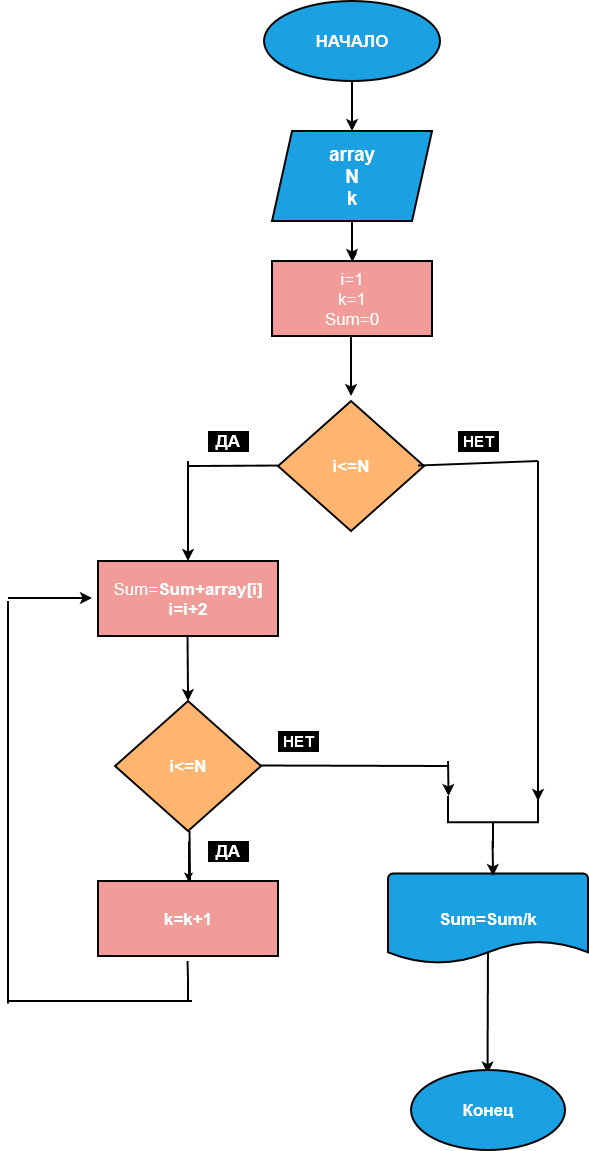

The diagram above was exported from draw.io. Its source (the exported page's mxGraphModel, read from the mxfile embedded in the PNG):
<mxGraphModel dx="1030" dy="563" grid="1" gridSize="10" guides="1" tooltips="1" connect="1" arrows="1" fold="1" page="1" pageScale="1" pageWidth="827" pageHeight="1169" math="0" shadow="0">
  <root>
    <mxCell id="0" />
    <mxCell id="1" parent="0" />
    <mxCell id="GwTdPZFN9mytjQK3vSqh-289" parent="1" style="ellipse;whiteSpace=wrap;html=1;fillColor=#1ba1e2;strokeColor=#020202;fontColor=#ffffff;strokeWidth=2;" value="&lt;font style=&quot;font-size: 17px;&quot;&gt;&lt;b&gt;НАЧАЛО&lt;/b&gt;&lt;/font&gt;" vertex="1">
      <mxGeometry height="80" width="176" x="326" y="20" as="geometry" />
    </mxCell>
    <mxCell id="GwTdPZFN9mytjQK3vSqh-290" edge="1" parent="1" style="endArrow=classic;html=1;rounded=0;fontFamily=Helvetica;fontSize=12;fontColor=#ffffff;strokeWidth=2;" value="">
      <mxGeometry height="50" relative="1" width="50" as="geometry">
        <mxPoint x="414" y="100" as="sourcePoint" />
        <mxPoint x="414" y="150" as="targetPoint" />
      </mxGeometry>
    </mxCell>
    <mxCell id="GwTdPZFN9mytjQK3vSqh-309" edge="1" parent="1" source="GwTdPZFN9mytjQK3vSqh-291" style="edgeStyle=orthogonalEdgeStyle;rounded=0;orthogonalLoop=1;jettySize=auto;html=1;fontFamily=Helvetica;fontSize=12;fontColor=#ffffff;" target="GwTdPZFN9mytjQK3vSqh-293" value="">
      <mxGeometry relative="1" as="geometry" />
    </mxCell>
    <mxCell id="GwTdPZFN9mytjQK3vSqh-291" parent="1" style="shape=parallelogram;perimeter=parallelogramPerimeter;whiteSpace=wrap;html=1;fixedSize=1;strokeColor=#020202;align=center;verticalAlign=middle;fontFamily=Helvetica;fontSize=12;fontColor=#ffffff;fillColor=#1ba1e2;strokeWidth=2;" value="&lt;div&gt;&lt;span class=&quot;C9DxTc&quot; style=&quot;font-family: 'Source Code Pro', Arial; font-size: 13.999999999999998pt; font-variant: normal; font-weight: 700; vertical-align: baseline;&quot;&gt;array&lt;/span&gt;&lt;/div&gt;&lt;div&gt;&lt;span class=&quot;C9DxTc&quot; style=&quot;font-family: 'Source Code Pro', Arial; font-size: 13.999999999999998pt; font-variant: normal; font-weight: 700; vertical-align: baseline;&quot;&gt;N&lt;br&gt;&lt;/span&gt;&lt;/div&gt;&lt;div&gt;&lt;span class=&quot;C9DxTc&quot; style=&quot;font-family: 'Source Code Pro', Arial; font-size: 13.999999999999998pt; font-variant: normal; font-weight: 700; vertical-align: baseline;&quot;&gt;k&lt;br&gt;&lt;/span&gt;&lt;/div&gt;" vertex="1">
      <mxGeometry height="90" width="160" x="334" y="150" as="geometry" />
    </mxCell>
    <mxCell id="GwTdPZFN9mytjQK3vSqh-292" edge="1" parent="1" style="endArrow=classic;html=1;rounded=0;fontFamily=Helvetica;fontSize=12;fontColor=#ffffff;strokeWidth=2;" value="">
      <mxGeometry height="50" relative="1" width="50" as="geometry">
        <mxPoint x="414" y="240" as="sourcePoint" />
        <mxPoint x="414" y="280" as="targetPoint" />
      </mxGeometry>
    </mxCell>
    <mxCell id="GwTdPZFN9mytjQK3vSqh-293" parent="1" style="rounded=0;whiteSpace=wrap;html=1;strokeColor=#020202;align=center;verticalAlign=middle;fontFamily=Helvetica;fontSize=12;fontColor=#ffffff;fillColor=#F19C99;strokeWidth=2;" value="&lt;div&gt;&lt;font style=&quot;font-size: 17px;&quot;&gt;i=1&lt;/font&gt;&lt;/div&gt;&lt;div&gt;&lt;font style=&quot;font-size: 17px;&quot;&gt;k=1&lt;br&gt;&lt;/font&gt;&lt;/div&gt;&lt;div&gt;&lt;font style=&quot;font-size: 17px;&quot;&gt;Sum=0&lt;br&gt;&lt;/font&gt;&lt;/div&gt;" vertex="1">
      <mxGeometry height="75" width="160" x="334" y="280" as="geometry" />
    </mxCell>
    <mxCell id="GwTdPZFN9mytjQK3vSqh-294" edge="1" parent="1" style="endArrow=classic;html=1;rounded=0;fontFamily=Helvetica;fontSize=12;fontColor=#ffffff;strokeWidth=2;entryX=0.565;entryY=0;entryDx=0;entryDy=0;entryPerimeter=0;" value="">
      <mxGeometry height="50" relative="1" width="50" as="geometry">
        <mxPoint x="549.99" y="960" as="sourcePoint" />
        <mxPoint x="549.5" y="1092.5" as="targetPoint" />
      </mxGeometry>
    </mxCell>
    <mxCell id="GwTdPZFN9mytjQK3vSqh-295" parent="1" style="ellipse;whiteSpace=wrap;html=1;strokeColor=#020202;align=center;verticalAlign=middle;fontFamily=Helvetica;fontSize=12;fontColor=#ffffff;fillColor=#1ba1e2;strokeWidth=2;" value="&lt;b&gt;&lt;font style=&quot;font-size: 17px;&quot;&gt;Конец&lt;/font&gt;&lt;/b&gt;" vertex="1">
      <mxGeometry height="80" width="154" x="473" y="1089" as="geometry" />
    </mxCell>
    <mxCell id="GwTdPZFN9mytjQK3vSqh-296" edge="1" parent="1" style="endArrow=classic;html=1;rounded=0;fontFamily=Helvetica;fontSize=12;fontColor=#ffffff;strokeWidth=2;" value="">
      <mxGeometry height="50" relative="1" width="50" as="geometry">
        <mxPoint x="413" y="355" as="sourcePoint" />
        <mxPoint x="413" y="415" as="targetPoint" />
      </mxGeometry>
    </mxCell>
    <mxCell id="GwTdPZFN9mytjQK3vSqh-297" parent="1" style="strokeWidth=2;html=1;shape=mxgraph.flowchart.decision;whiteSpace=wrap;strokeColor=#020202;align=center;verticalAlign=middle;fontFamily=Helvetica;fontSize=12;fontColor=#ffffff;fillColor=#FFB570;" value="&lt;font style=&quot;font-size: 17px;&quot;&gt;&lt;b&gt;i&amp;lt;=N&lt;/b&gt;&lt;/font&gt;" vertex="1">
      <mxGeometry height="130" width="146" x="340" y="420" as="geometry" />
    </mxCell>
    <mxCell id="GwTdPZFN9mytjQK3vSqh-298" parent="1" style="rounded=0;whiteSpace=wrap;html=1;strokeColor=#020202;align=center;verticalAlign=middle;fontFamily=Helvetica;fontSize=12;fontColor=#ffffff;fillColor=#F19C99;strokeWidth=2;" value="&lt;div&gt;&lt;font style=&quot;font-size: 17px;&quot;&gt;Sum=&lt;/font&gt;&lt;b&gt;&lt;font style=&quot;font-size: 17px;&quot;&gt;Sum&lt;/font&gt;&lt;font style=&quot;font-size: 17px;&quot;&gt;+&lt;/font&gt;&lt;/b&gt;&lt;font style=&quot;font-size: 17px;&quot;&gt;&lt;span class=&quot;C9DxTc&quot; style=&quot;font-family: &amp;quot;Source Code Pro&amp;quot;, Arial; font-variant: normal; font-weight: 700; vertical-align: baseline;&quot;&gt;array[i]&lt;/span&gt;&lt;/font&gt;&lt;/div&gt;&lt;div&gt;&lt;b&gt;&lt;font style=&quot;font-size: 17px;&quot;&gt;i=i+2&lt;br&gt;&lt;/font&gt;&lt;/b&gt;&lt;/div&gt;" vertex="1">
      <mxGeometry height="75" width="180" x="160" y="580" as="geometry" />
    </mxCell>
    <mxCell id="GwTdPZFN9mytjQK3vSqh-299" edge="1" parent="1" style="endArrow=classic;html=1;rounded=0;fontFamily=Helvetica;fontSize=12;fontColor=#ffffff;strokeWidth=2;" value="">
      <mxGeometry height="50" relative="1" width="50" as="geometry">
        <mxPoint x="250" y="480" as="sourcePoint" />
        <mxPoint x="250" y="580" as="targetPoint" />
      </mxGeometry>
    </mxCell>
    <mxCell id="GwTdPZFN9mytjQK3vSqh-300" edge="1" parent="1" style="endArrow=none;html=1;rounded=0;fontFamily=Helvetica;fontSize=12;fontColor=#ffffff;strokeWidth=2;" value="">
      <mxGeometry height="50" relative="1" width="50" as="geometry">
        <mxPoint x="251.5" y="850" as="sourcePoint" />
        <mxPoint x="252" y="900" as="targetPoint" />
      </mxGeometry>
    </mxCell>
    <mxCell id="GwTdPZFN9mytjQK3vSqh-301" edge="1" parent="1" style="endArrow=none;html=1;rounded=0;fontFamily=Helvetica;fontSize=12;fontColor=#ffffff;strokeWidth=2;" value="">
      <mxGeometry height="50" relative="1" width="50" as="geometry">
        <mxPoint x="250" y="485" as="sourcePoint" />
        <mxPoint x="340" y="484.5" as="targetPoint" />
      </mxGeometry>
    </mxCell>
    <mxCell id="GwTdPZFN9mytjQK3vSqh-302" edge="1" parent="1" style="endArrow=classic;html=1;rounded=0;fontFamily=Helvetica;fontSize=12;fontColor=#ffffff;strokeWidth=2;startArrow=none;startFill=0;endFill=1;" value="">
      <mxGeometry height="50" relative="1" width="50" as="geometry">
        <mxPoint x="249.5" y="655" as="sourcePoint" />
        <mxPoint x="250" y="720" as="targetPoint" />
      </mxGeometry>
    </mxCell>
    <mxCell id="GwTdPZFN9mytjQK3vSqh-303" edge="1" parent="1" style="endArrow=classic;html=1;rounded=0;fontFamily=Helvetica;fontSize=12;fontColor=#ffffff;strokeWidth=2;endFill=1;" value="">
      <mxGeometry height="50" relative="1" width="50" as="geometry">
        <mxPoint x="70" y="617" as="sourcePoint" />
        <mxPoint x="154" y="617" as="targetPoint" />
      </mxGeometry>
    </mxCell>
    <mxCell id="GwTdPZFN9mytjQK3vSqh-304" edge="1" parent="1" style="endArrow=classic;html=1;rounded=0;fontFamily=Helvetica;fontSize=12;fontColor=#ffffff;strokeWidth=2;endFill=1;" value="">
      <mxGeometry height="50" relative="1" width="50" as="geometry">
        <mxPoint x="600" y="480" as="sourcePoint" />
        <mxPoint x="600" y="820" as="targetPoint" />
      </mxGeometry>
    </mxCell>
    <mxCell id="GwTdPZFN9mytjQK3vSqh-305" parent="1" style="strokeWidth=2;html=1;shape=mxgraph.flowchart.document2;whiteSpace=wrap;size=0.25;strokeColor=#020202;align=center;verticalAlign=middle;fontFamily=Helvetica;fontSize=12;fontColor=#ffffff;fillColor=#1ba1e2;" value="&lt;font style=&quot;font-size: 17px;&quot;&gt;&lt;b&gt;Sum=Sum/k&lt;/b&gt;&lt;/font&gt;" vertex="1">
      <mxGeometry height="90" width="200" x="450" y="892.5" as="geometry" />
    </mxCell>
    <mxCell id="GwTdPZFN9mytjQK3vSqh-306" edge="1" parent="1" style="endArrow=none;html=1;rounded=0;fontFamily=Helvetica;fontSize=12;fontColor=#ffffff;strokeWidth=2;" value="">
      <mxGeometry height="50" relative="1" width="50" as="geometry">
        <mxPoint x="480" y="484.5" as="sourcePoint" />
        <mxPoint x="600" y="480" as="targetPoint" />
      </mxGeometry>
    </mxCell>
    <mxCell id="GwTdPZFN9mytjQK3vSqh-307" parent="1" style="rounded=0;whiteSpace=wrap;html=1;strokeColor=#020202;align=center;verticalAlign=middle;fontFamily=Helvetica;fontSize=12;fontColor=#ffffff;fillColor=#000000;" value="&lt;font style=&quot;font-size: 17px;&quot;&gt;&lt;b&gt;ДА&lt;/b&gt;&lt;/font&gt;" vertex="1">
      <mxGeometry height="20" width="40" x="270" y="450" as="geometry" />
    </mxCell>
    <mxCell id="GwTdPZFN9mytjQK3vSqh-308" parent="1" style="rounded=0;whiteSpace=wrap;html=1;strokeColor=#020202;align=center;verticalAlign=middle;fontFamily=Helvetica;fontSize=12;fontColor=#ffffff;fillColor=#000000;" value="&lt;font style=&quot;font-size: 15px;&quot;&gt;&lt;b&gt;НЕТ&lt;/b&gt;&lt;/font&gt;" vertex="1">
      <mxGeometry height="20" width="40" x="520" y="450" as="geometry" />
    </mxCell>
    <mxCell id="GwTdPZFN9mytjQK3vSqh-313" parent="1" style="strokeWidth=2;html=1;shape=mxgraph.flowchart.decision;whiteSpace=wrap;strokeColor=#020202;align=center;verticalAlign=middle;fontFamily=Helvetica;fontSize=12;fontColor=#ffffff;fillColor=#FFB570;" value="&lt;font style=&quot;font-size: 17px;&quot;&gt;&lt;b&gt;i&amp;lt;=N&lt;/b&gt;&lt;/font&gt;" vertex="1">
      <mxGeometry height="130" width="146" x="177" y="720" as="geometry" />
    </mxCell>
    <mxCell id="GwTdPZFN9mytjQK3vSqh-315" edge="1" parent="1" source="GwTdPZFN9mytjQK3vSqh-314" style="edgeStyle=orthogonalEdgeStyle;rounded=0;orthogonalLoop=1;jettySize=auto;html=1;fontFamily=Helvetica;fontSize=12;fontColor=#ffffff;endArrow=none;endFill=0;startArrow=classic;startFill=1;" value="">
      <mxGeometry relative="1" as="geometry">
        <mxPoint x="250" y="860" as="targetPoint" />
      </mxGeometry>
    </mxCell>
    <mxCell id="GwTdPZFN9mytjQK3vSqh-314" parent="1" style="rounded=0;whiteSpace=wrap;html=1;strokeColor=#020202;align=center;verticalAlign=middle;fontFamily=Helvetica;fontSize=12;fontColor=#ffffff;fillColor=#F19C99;strokeWidth=2;" value="&lt;div&gt;&lt;b&gt;&lt;font style=&quot;font-size: 17px;&quot;&gt;k=k+1&lt;br&gt;&lt;/font&gt;&lt;/b&gt;&lt;/div&gt;" vertex="1">
      <mxGeometry height="75" width="180" x="160" y="900" as="geometry" />
    </mxCell>
    <mxCell id="GwTdPZFN9mytjQK3vSqh-316" edge="1" parent="1" style="edgeStyle=orthogonalEdgeStyle;rounded=0;orthogonalLoop=1;jettySize=auto;html=1;fontFamily=Helvetica;fontSize=12;fontColor=#ffffff;endArrow=none;endFill=0;strokeWidth=2;" value="">
      <mxGeometry relative="1" as="geometry">
        <mxPoint x="250" y="1020" as="sourcePoint" />
        <mxPoint x="249.5" y="980" as="targetPoint" />
      </mxGeometry>
    </mxCell>
    <mxCell id="GwTdPZFN9mytjQK3vSqh-317" edge="1" parent="1" style="endArrow=none;html=1;rounded=0;fontFamily=Helvetica;fontSize=12;fontColor=#ffffff;strokeWidth=2;endFill=0;" value="">
      <mxGeometry height="50" relative="1" width="50" as="geometry">
        <mxPoint x="70" y="1020" as="sourcePoint" />
        <mxPoint x="254" y="1020" as="targetPoint" />
      </mxGeometry>
    </mxCell>
    <mxCell id="GwTdPZFN9mytjQK3vSqh-318" edge="1" parent="1" style="endArrow=none;html=1;rounded=0;fontFamily=Helvetica;fontSize=12;fontColor=#ffffff;strokeWidth=2;entryX=0.565;entryY=0;entryDx=0;entryDy=0;entryPerimeter=0;endFill=0;" value="">
      <mxGeometry height="50" relative="1" width="50" as="geometry">
        <mxPoint x="70" y="620" as="sourcePoint" />
        <mxPoint x="70.00999999999999" y="1022.5" as="targetPoint" />
      </mxGeometry>
    </mxCell>
    <mxCell id="GwTdPZFN9mytjQK3vSqh-319" parent="1" style="rounded=0;whiteSpace=wrap;html=1;strokeColor=#020202;align=center;verticalAlign=middle;fontFamily=Helvetica;fontSize=12;fontColor=#ffffff;fillColor=#000000;" value="&lt;font style=&quot;font-size: 17px;&quot;&gt;&lt;b&gt;ДА&lt;/b&gt;&lt;/font&gt;" vertex="1">
      <mxGeometry height="20" width="40" x="270" y="860" as="geometry" />
    </mxCell>
    <mxCell id="GwTdPZFN9mytjQK3vSqh-320" edge="1" parent="1" style="endArrow=none;html=1;rounded=0;fontFamily=Helvetica;fontSize=12;fontColor=#ffffff;strokeWidth=2;endFill=0;" value="">
      <mxGeometry height="50" relative="1" width="50" as="geometry">
        <mxPoint x="322" y="784.5" as="sourcePoint" />
        <mxPoint x="510" y="785" as="targetPoint" />
      </mxGeometry>
    </mxCell>
    <mxCell id="GwTdPZFN9mytjQK3vSqh-322" parent="1" style="strokeWidth=2;html=1;shape=mxgraph.flowchart.annotation_2;align=left;labelPosition=right;pointerEvents=1;strokeColor=#020202;verticalAlign=middle;fontFamily=Helvetica;fontSize=12;fontColor=#ffffff;fillColor=#1ba1e2;rotation=-90;" value="" vertex="1">
      <mxGeometry height="90" width="52.5" x="528.75" y="796.25" as="geometry" />
    </mxCell>
    <mxCell id="GwTdPZFN9mytjQK3vSqh-323" edge="1" parent="1" style="endArrow=classic;html=1;rounded=0;fontFamily=Helvetica;fontSize=12;fontColor=#ffffff;strokeWidth=2;startArrow=none;startFill=0;endFill=1;" value="">
      <mxGeometry height="50" relative="1" width="50" as="geometry">
        <mxPoint x="510" y="780" as="sourcePoint" />
        <mxPoint x="510.5" y="815" as="targetPoint" />
      </mxGeometry>
    </mxCell>
    <mxCell id="GwTdPZFN9mytjQK3vSqh-325" parent="1" style="rounded=0;whiteSpace=wrap;html=1;strokeColor=#020202;align=center;verticalAlign=middle;fontFamily=Helvetica;fontSize=12;fontColor=#ffffff;fillColor=#000000;" value="&lt;font style=&quot;font-size: 15px;&quot;&gt;&lt;b&gt;НЕТ&lt;/b&gt;&lt;/font&gt;" vertex="1">
      <mxGeometry height="20" width="40" x="340" y="750" as="geometry" />
    </mxCell>
    <mxCell id="GwTdPZFN9mytjQK3vSqh-326" edge="1" parent="1" style="endArrow=classic;html=1;rounded=0;fontFamily=Helvetica;fontSize=12;fontColor=#ffffff;strokeWidth=2;startArrow=none;startFill=0;endFill=1;" value="">
      <mxGeometry height="50" relative="1" width="50" as="geometry">
        <mxPoint x="554.5" y="860" as="sourcePoint" />
        <mxPoint x="555" y="895" as="targetPoint" />
      </mxGeometry>
    </mxCell>
  </root>
</mxGraphModel>